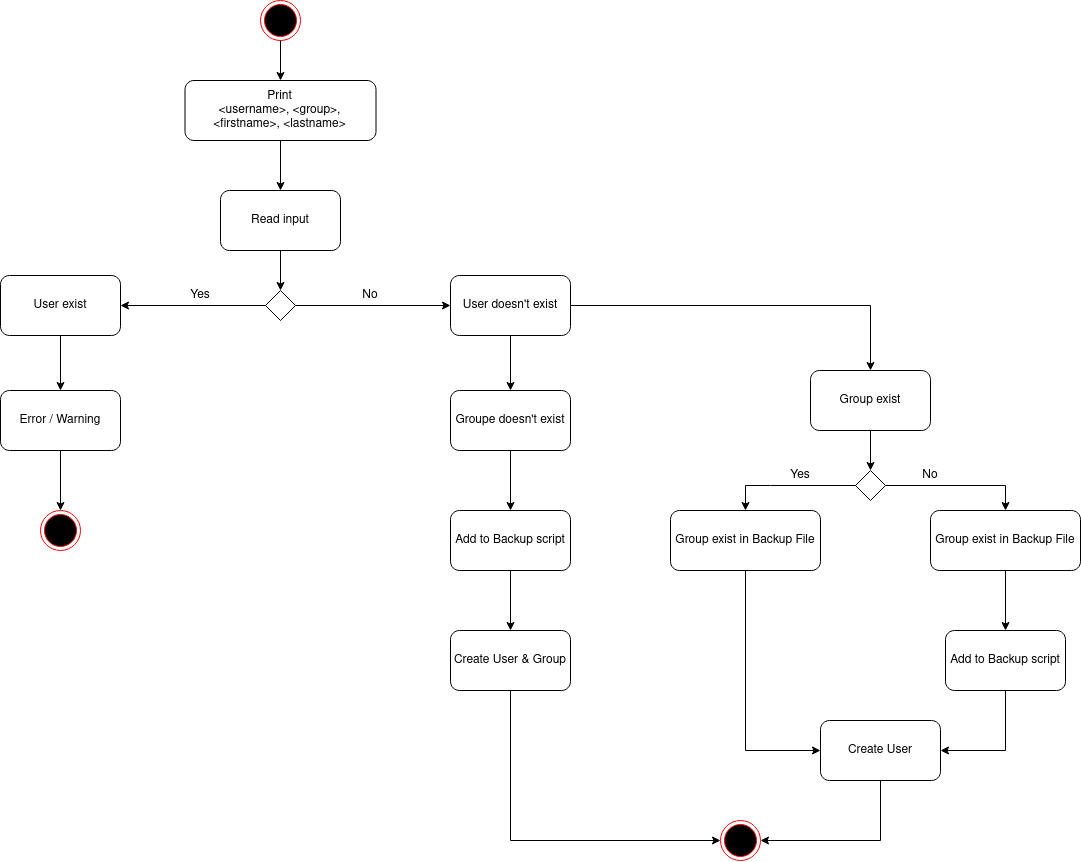

The diagram above was exported from draw.io. Its source (the exported page's mxGraphModel, read from the mxfile embedded in the PNG):
<mxGraphModel dx="1170" dy="1257" grid="1" gridSize="10" guides="1" tooltips="1" connect="1" arrows="1" fold="1" page="1" pageScale="1" pageWidth="850" pageHeight="1100" math="0" shadow="0">
  <root>
    <mxCell id="0" />
    <mxCell id="1" parent="0" />
    <mxCell id="T-7b200CBeJS4vtXvRG1-3" value="" style="ellipse;html=1;shape=endState;fillColor=#000000;strokeColor=#ff0000;" vertex="1" parent="1">
      <mxGeometry x="330" y="10" width="40" height="40" as="geometry" />
    </mxCell>
    <mxCell id="T-7b200CBeJS4vtXvRG1-5" value="&lt;div&gt;Print &lt;br&gt;&lt;/div&gt;&lt;div&gt;&amp;lt;username&amp;gt;, &amp;lt;group&amp;gt;, &amp;lt;firstname&amp;gt;, &amp;lt;lastname&amp;gt;&lt;br&gt;&lt;/div&gt;" style="rounded=1;whiteSpace=wrap;html=1;fillColor=#FFFFFF;" vertex="1" parent="1">
      <mxGeometry x="254.5" y="90" width="191" height="60" as="geometry" />
    </mxCell>
    <mxCell id="T-7b200CBeJS4vtXvRG1-6" value="" style="endArrow=classic;html=1;rounded=0;exitX=0.5;exitY=1;exitDx=0;exitDy=0;" edge="1" parent="1" source="T-7b200CBeJS4vtXvRG1-3" target="T-7b200CBeJS4vtXvRG1-5">
      <mxGeometry width="50" height="50" relative="1" as="geometry">
        <mxPoint x="340" y="350" as="sourcePoint" />
        <mxPoint x="390" y="300" as="targetPoint" />
      </mxGeometry>
    </mxCell>
    <mxCell id="T-7b200CBeJS4vtXvRG1-7" value="Read input" style="rounded=1;whiteSpace=wrap;html=1;fillColor=#FFFFFF;" vertex="1" parent="1">
      <mxGeometry x="290" y="200" width="120" height="60" as="geometry" />
    </mxCell>
    <mxCell id="T-7b200CBeJS4vtXvRG1-8" value="" style="endArrow=classic;html=1;rounded=0;exitX=0.5;exitY=1;exitDx=0;exitDy=0;entryX=0.5;entryY=0;entryDx=0;entryDy=0;" edge="1" parent="1" source="T-7b200CBeJS4vtXvRG1-5" target="T-7b200CBeJS4vtXvRG1-7">
      <mxGeometry width="50" height="50" relative="1" as="geometry">
        <mxPoint x="340" y="350" as="sourcePoint" />
        <mxPoint x="390" y="300" as="targetPoint" />
      </mxGeometry>
    </mxCell>
    <mxCell id="T-7b200CBeJS4vtXvRG1-12" value="" style="rhombus;whiteSpace=wrap;html=1;fillColor=#FFFFFF;" vertex="1" parent="1">
      <mxGeometry x="335" y="300" width="30" height="30" as="geometry" />
    </mxCell>
    <mxCell id="T-7b200CBeJS4vtXvRG1-13" value="" style="endArrow=classic;html=1;rounded=0;exitX=0.5;exitY=1;exitDx=0;exitDy=0;entryX=0.5;entryY=0;entryDx=0;entryDy=0;" edge="1" parent="1" source="T-7b200CBeJS4vtXvRG1-7" target="T-7b200CBeJS4vtXvRG1-12">
      <mxGeometry width="50" height="50" relative="1" as="geometry">
        <mxPoint x="340" y="350" as="sourcePoint" />
        <mxPoint x="390" y="300" as="targetPoint" />
      </mxGeometry>
    </mxCell>
    <mxCell id="T-7b200CBeJS4vtXvRG1-14" value="User exist" style="rounded=1;whiteSpace=wrap;html=1;fillColor=#FFFFFF;" vertex="1" parent="1">
      <mxGeometry x="70" y="285" width="120" height="60" as="geometry" />
    </mxCell>
    <mxCell id="T-7b200CBeJS4vtXvRG1-15" value="" style="endArrow=classic;html=1;rounded=0;exitX=0;exitY=0.5;exitDx=0;exitDy=0;entryX=1;entryY=0.5;entryDx=0;entryDy=0;" edge="1" parent="1" source="T-7b200CBeJS4vtXvRG1-12" target="T-7b200CBeJS4vtXvRG1-14">
      <mxGeometry width="50" height="50" relative="1" as="geometry">
        <mxPoint x="350" y="350" as="sourcePoint" />
        <mxPoint x="400" y="300" as="targetPoint" />
      </mxGeometry>
    </mxCell>
    <mxCell id="T-7b200CBeJS4vtXvRG1-16" value="Yes" style="text;html=1;strokeColor=none;fillColor=none;align=center;verticalAlign=middle;whiteSpace=wrap;rounded=0;" vertex="1" parent="1">
      <mxGeometry x="240" y="290" width="60" height="30" as="geometry" />
    </mxCell>
    <mxCell id="T-7b200CBeJS4vtXvRG1-17" value="" style="endArrow=classic;html=1;rounded=0;exitX=1;exitY=0.5;exitDx=0;exitDy=0;" edge="1" parent="1" source="T-7b200CBeJS4vtXvRG1-12">
      <mxGeometry width="50" height="50" relative="1" as="geometry">
        <mxPoint x="345" y="325" as="sourcePoint" />
        <mxPoint x="520" y="315" as="targetPoint" />
      </mxGeometry>
    </mxCell>
    <mxCell id="T-7b200CBeJS4vtXvRG1-18" value="User doesn't exist" style="rounded=1;whiteSpace=wrap;html=1;fillColor=#FFFFFF;" vertex="1" parent="1">
      <mxGeometry x="520" y="285" width="120" height="60" as="geometry" />
    </mxCell>
    <mxCell id="T-7b200CBeJS4vtXvRG1-19" value="No" style="text;html=1;strokeColor=none;fillColor=none;align=center;verticalAlign=middle;whiteSpace=wrap;rounded=0;" vertex="1" parent="1">
      <mxGeometry x="410" y="290" width="60" height="30" as="geometry" />
    </mxCell>
    <mxCell id="T-7b200CBeJS4vtXvRG1-20" value="" style="endArrow=classic;html=1;rounded=0;exitX=0.5;exitY=1;exitDx=0;exitDy=0;" edge="1" parent="1" source="T-7b200CBeJS4vtXvRG1-14">
      <mxGeometry width="50" height="50" relative="1" as="geometry">
        <mxPoint x="400" y="350" as="sourcePoint" />
        <mxPoint x="130" y="400" as="targetPoint" />
      </mxGeometry>
    </mxCell>
    <mxCell id="T-7b200CBeJS4vtXvRG1-21" value="Error / Warning" style="rounded=1;whiteSpace=wrap;html=1;fillColor=#FFFFFF;" vertex="1" parent="1">
      <mxGeometry x="70" y="400" width="120" height="60" as="geometry" />
    </mxCell>
    <mxCell id="T-7b200CBeJS4vtXvRG1-23" value="" style="endArrow=classic;html=1;rounded=0;exitX=0.5;exitY=1;exitDx=0;exitDy=0;" edge="1" parent="1" source="T-7b200CBeJS4vtXvRG1-21">
      <mxGeometry width="50" height="50" relative="1" as="geometry">
        <mxPoint x="400" y="350" as="sourcePoint" />
        <mxPoint x="130" y="520" as="targetPoint" />
      </mxGeometry>
    </mxCell>
    <mxCell id="T-7b200CBeJS4vtXvRG1-24" value="" style="ellipse;html=1;shape=endState;fillColor=#000000;strokeColor=#ff0000;" vertex="1" parent="1">
      <mxGeometry x="110" y="520" width="40" height="40" as="geometry" />
    </mxCell>
    <mxCell id="T-7b200CBeJS4vtXvRG1-25" value="Groupe doesn't exist" style="rounded=1;whiteSpace=wrap;html=1;fillColor=#FFFFFF;" vertex="1" parent="1">
      <mxGeometry x="520" y="400" width="120" height="60" as="geometry" />
    </mxCell>
    <mxCell id="T-7b200CBeJS4vtXvRG1-26" value="Add to Backup script" style="rounded=1;whiteSpace=wrap;html=1;fillColor=#FFFFFF;" vertex="1" parent="1">
      <mxGeometry x="520" y="520" width="120" height="60" as="geometry" />
    </mxCell>
    <mxCell id="T-7b200CBeJS4vtXvRG1-27" value="Create User &amp;amp; Group" style="rounded=1;whiteSpace=wrap;html=1;fillColor=#FFFFFF;" vertex="1" parent="1">
      <mxGeometry x="520" y="640" width="120" height="60" as="geometry" />
    </mxCell>
    <mxCell id="T-7b200CBeJS4vtXvRG1-28" value="" style="ellipse;html=1;shape=endState;fillColor=#000000;strokeColor=#ff0000;" vertex="1" parent="1">
      <mxGeometry x="790" y="830" width="40" height="40" as="geometry" />
    </mxCell>
    <mxCell id="T-7b200CBeJS4vtXvRG1-29" value="" style="endArrow=classic;html=1;rounded=0;exitX=0.5;exitY=1;exitDx=0;exitDy=0;entryX=0.5;entryY=0;entryDx=0;entryDy=0;" edge="1" parent="1" source="T-7b200CBeJS4vtXvRG1-18" target="T-7b200CBeJS4vtXvRG1-25">
      <mxGeometry width="50" height="50" relative="1" as="geometry">
        <mxPoint x="700" y="780" as="sourcePoint" />
        <mxPoint x="750" y="730" as="targetPoint" />
      </mxGeometry>
    </mxCell>
    <mxCell id="T-7b200CBeJS4vtXvRG1-30" value="" style="endArrow=classic;html=1;rounded=0;exitX=0.5;exitY=1;exitDx=0;exitDy=0;entryX=0.5;entryY=0;entryDx=0;entryDy=0;" edge="1" parent="1" source="T-7b200CBeJS4vtXvRG1-25" target="T-7b200CBeJS4vtXvRG1-26">
      <mxGeometry width="50" height="50" relative="1" as="geometry">
        <mxPoint x="700" y="690" as="sourcePoint" />
        <mxPoint x="750" y="640" as="targetPoint" />
      </mxGeometry>
    </mxCell>
    <mxCell id="T-7b200CBeJS4vtXvRG1-31" value="" style="endArrow=classic;html=1;rounded=0;exitX=0.5;exitY=1;exitDx=0;exitDy=0;entryX=0.5;entryY=0;entryDx=0;entryDy=0;" edge="1" parent="1" source="T-7b200CBeJS4vtXvRG1-26" target="T-7b200CBeJS4vtXvRG1-27">
      <mxGeometry width="50" height="50" relative="1" as="geometry">
        <mxPoint x="700" y="690" as="sourcePoint" />
        <mxPoint x="750" y="640" as="targetPoint" />
      </mxGeometry>
    </mxCell>
    <mxCell id="T-7b200CBeJS4vtXvRG1-32" value="" style="endArrow=classic;html=1;rounded=0;exitX=0.5;exitY=1;exitDx=0;exitDy=0;entryX=0;entryY=0.5;entryDx=0;entryDy=0;" edge="1" parent="1" source="T-7b200CBeJS4vtXvRG1-27" target="T-7b200CBeJS4vtXvRG1-28">
      <mxGeometry width="50" height="50" relative="1" as="geometry">
        <mxPoint x="700" y="690" as="sourcePoint" />
        <mxPoint x="750" y="640" as="targetPoint" />
        <Array as="points">
          <mxPoint x="580" y="850" />
        </Array>
      </mxGeometry>
    </mxCell>
    <mxCell id="T-7b200CBeJS4vtXvRG1-33" value="Group exist" style="rounded=1;whiteSpace=wrap;html=1;fillColor=#FFFFFF;" vertex="1" parent="1">
      <mxGeometry x="880" y="380" width="120" height="60" as="geometry" />
    </mxCell>
    <mxCell id="T-7b200CBeJS4vtXvRG1-34" value="" style="endArrow=classic;html=1;rounded=0;exitX=1;exitY=0.5;exitDx=0;exitDy=0;entryX=0.5;entryY=0;entryDx=0;entryDy=0;" edge="1" parent="1" source="T-7b200CBeJS4vtXvRG1-18" target="T-7b200CBeJS4vtXvRG1-33">
      <mxGeometry width="50" height="50" relative="1" as="geometry">
        <mxPoint x="860" y="580" as="sourcePoint" />
        <mxPoint x="910" y="530" as="targetPoint" />
        <Array as="points">
          <mxPoint x="940" y="315" />
        </Array>
      </mxGeometry>
    </mxCell>
    <mxCell id="T-7b200CBeJS4vtXvRG1-35" value="" style="rhombus;whiteSpace=wrap;html=1;fillColor=#FFFFFF;" vertex="1" parent="1">
      <mxGeometry x="925" y="480" width="30" height="30" as="geometry" />
    </mxCell>
    <mxCell id="T-7b200CBeJS4vtXvRG1-36" value="" style="endArrow=classic;html=1;rounded=0;exitX=0.5;exitY=1;exitDx=0;exitDy=0;entryX=0.5;entryY=0;entryDx=0;entryDy=0;" edge="1" parent="1" source="T-7b200CBeJS4vtXvRG1-33" target="T-7b200CBeJS4vtXvRG1-35">
      <mxGeometry width="50" height="50" relative="1" as="geometry">
        <mxPoint x="990" y="530" as="sourcePoint" />
        <mxPoint x="1040" y="480" as="targetPoint" />
      </mxGeometry>
    </mxCell>
    <mxCell id="T-7b200CBeJS4vtXvRG1-38" value="Group exist in Backup File" style="rounded=1;whiteSpace=wrap;html=1;fillColor=#FFFFFF;" vertex="1" parent="1">
      <mxGeometry x="740" y="520" width="150" height="60" as="geometry" />
    </mxCell>
    <mxCell id="T-7b200CBeJS4vtXvRG1-41" value="" style="endArrow=classic;html=1;rounded=0;exitX=1;exitY=0.5;exitDx=0;exitDy=0;entryX=0.5;entryY=0;entryDx=0;entryDy=0;" edge="1" parent="1" source="T-7b200CBeJS4vtXvRG1-35" target="T-7b200CBeJS4vtXvRG1-47">
      <mxGeometry width="50" height="50" relative="1" as="geometry">
        <mxPoint x="940" y="530" as="sourcePoint" />
        <mxPoint x="1050" y="520" as="targetPoint" />
        <Array as="points">
          <mxPoint x="1075" y="495" />
        </Array>
      </mxGeometry>
    </mxCell>
    <mxCell id="T-7b200CBeJS4vtXvRG1-42" value="Yes" style="text;html=1;strokeColor=none;fillColor=none;align=center;verticalAlign=middle;whiteSpace=wrap;rounded=0;" vertex="1" parent="1">
      <mxGeometry x="840" y="470" width="60" height="30" as="geometry" />
    </mxCell>
    <mxCell id="T-7b200CBeJS4vtXvRG1-43" value="No" style="text;html=1;strokeColor=none;fillColor=none;align=center;verticalAlign=middle;whiteSpace=wrap;rounded=0;" vertex="1" parent="1">
      <mxGeometry x="970" y="470" width="60" height="30" as="geometry" />
    </mxCell>
    <mxCell id="T-7b200CBeJS4vtXvRG1-47" value="Group exist in Backup File" style="rounded=1;whiteSpace=wrap;html=1;fillColor=#FFFFFF;" vertex="1" parent="1">
      <mxGeometry x="1000" y="520" width="150" height="60" as="geometry" />
    </mxCell>
    <mxCell id="T-7b200CBeJS4vtXvRG1-49" value="" style="endArrow=classic;html=1;rounded=0;exitX=0;exitY=0.5;exitDx=0;exitDy=0;entryX=0.5;entryY=0;entryDx=0;entryDy=0;" edge="1" parent="1" source="T-7b200CBeJS4vtXvRG1-35" target="T-7b200CBeJS4vtXvRG1-38">
      <mxGeometry width="50" height="50" relative="1" as="geometry">
        <mxPoint x="940" y="530" as="sourcePoint" />
        <mxPoint x="990" y="480" as="targetPoint" />
        <Array as="points">
          <mxPoint x="840" y="495" />
          <mxPoint x="815" y="495" />
        </Array>
      </mxGeometry>
    </mxCell>
    <mxCell id="T-7b200CBeJS4vtXvRG1-50" value="Add to Backup script" style="rounded=1;whiteSpace=wrap;html=1;fillColor=#FFFFFF;" vertex="1" parent="1">
      <mxGeometry x="1015" y="640" width="120" height="60" as="geometry" />
    </mxCell>
    <mxCell id="T-7b200CBeJS4vtXvRG1-51" value="" style="endArrow=classic;html=1;rounded=0;exitX=0.5;exitY=1;exitDx=0;exitDy=0;" edge="1" parent="1" source="T-7b200CBeJS4vtXvRG1-47" target="T-7b200CBeJS4vtXvRG1-50">
      <mxGeometry width="50" height="50" relative="1" as="geometry">
        <mxPoint x="900" y="700" as="sourcePoint" />
        <mxPoint x="950" y="650" as="targetPoint" />
      </mxGeometry>
    </mxCell>
    <mxCell id="T-7b200CBeJS4vtXvRG1-52" value="Create User" style="rounded=1;whiteSpace=wrap;html=1;fillColor=#FFFFFF;" vertex="1" parent="1">
      <mxGeometry x="890" y="730" width="120" height="60" as="geometry" />
    </mxCell>
    <mxCell id="T-7b200CBeJS4vtXvRG1-53" value="" style="endArrow=classic;html=1;rounded=0;exitX=0.5;exitY=1;exitDx=0;exitDy=0;entryX=1;entryY=0.5;entryDx=0;entryDy=0;" edge="1" parent="1" source="T-7b200CBeJS4vtXvRG1-50" target="T-7b200CBeJS4vtXvRG1-52">
      <mxGeometry width="50" height="50" relative="1" as="geometry">
        <mxPoint x="900" y="700" as="sourcePoint" />
        <mxPoint x="950" y="650" as="targetPoint" />
        <Array as="points">
          <mxPoint x="1075" y="760" />
        </Array>
      </mxGeometry>
    </mxCell>
    <mxCell id="T-7b200CBeJS4vtXvRG1-54" value="" style="endArrow=classic;html=1;rounded=0;exitX=0.5;exitY=1;exitDx=0;exitDy=0;entryX=0;entryY=0.5;entryDx=0;entryDy=0;" edge="1" parent="1" source="T-7b200CBeJS4vtXvRG1-38" target="T-7b200CBeJS4vtXvRG1-52">
      <mxGeometry width="50" height="50" relative="1" as="geometry">
        <mxPoint x="900" y="700" as="sourcePoint" />
        <mxPoint x="950" y="650" as="targetPoint" />
        <Array as="points">
          <mxPoint x="815" y="760" />
        </Array>
      </mxGeometry>
    </mxCell>
    <mxCell id="T-7b200CBeJS4vtXvRG1-56" value="" style="endArrow=classic;html=1;rounded=0;exitX=0.5;exitY=1;exitDx=0;exitDy=0;entryX=1;entryY=0.5;entryDx=0;entryDy=0;" edge="1" parent="1" source="T-7b200CBeJS4vtXvRG1-52" target="T-7b200CBeJS4vtXvRG1-28">
      <mxGeometry width="50" height="50" relative="1" as="geometry">
        <mxPoint x="900" y="700" as="sourcePoint" />
        <mxPoint x="950" y="650" as="targetPoint" />
        <Array as="points">
          <mxPoint x="950" y="850" />
        </Array>
      </mxGeometry>
    </mxCell>
  </root>
</mxGraphModel>